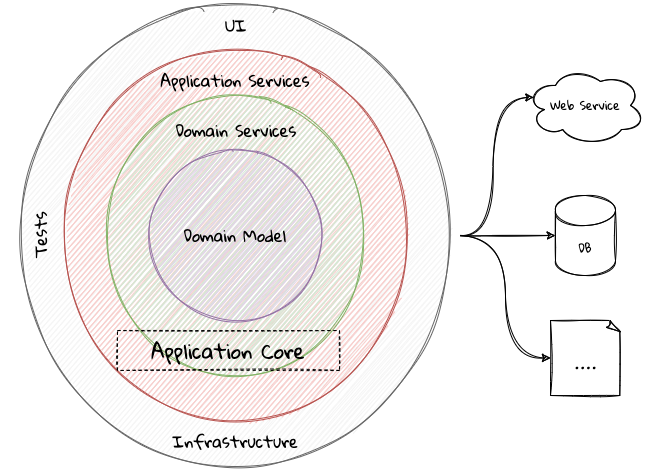

The diagram above was exported from draw.io. Its source (the exported page's mxGraphModel, read from the mxfile embedded in the PNG):
<mxGraphModel dx="1426" dy="709" grid="1" gridSize="10" guides="1" tooltips="1" connect="1" arrows="1" fold="1" page="1" pageScale="1" pageWidth="1100" pageHeight="850" math="0" shadow="0">
  <root>
    <mxCell id="XATBwe2Y2syOTYHPxmIM-0" />
    <mxCell id="XATBwe2Y2syOTYHPxmIM-1" parent="XATBwe2Y2syOTYHPxmIM-0" />
    <mxCell id="XATBwe2Y2syOTYHPxmIM-17" style="edgeStyle=orthogonalEdgeStyle;curved=1;rounded=1;sketch=1;orthogonalLoop=1;jettySize=auto;html=1;entryX=0.07;entryY=0.4;entryDx=0;entryDy=0;entryPerimeter=0;fontFamily=Gloria Hallelujah;fontSource=https%3A%2F%2Ffonts.googleapis.com%2Fcss%3Ffamily%3DGloria%2BHallelujah;" edge="1" parent="XATBwe2Y2syOTYHPxmIM-1" source="XATBwe2Y2syOTYHPxmIM-2" target="XATBwe2Y2syOTYHPxmIM-10">
      <mxGeometry relative="1" as="geometry" />
    </mxCell>
    <mxCell id="XATBwe2Y2syOTYHPxmIM-18" style="edgeStyle=orthogonalEdgeStyle;curved=1;rounded=1;sketch=1;orthogonalLoop=1;jettySize=auto;html=1;entryX=0;entryY=0.5;entryDx=0;entryDy=0;entryPerimeter=0;fontFamily=Gloria Hallelujah;fontSource=https%3A%2F%2Ffonts.googleapis.com%2Fcss%3Ffamily%3DGloria%2BHallelujah;" edge="1" parent="XATBwe2Y2syOTYHPxmIM-1" source="XATBwe2Y2syOTYHPxmIM-2" target="XATBwe2Y2syOTYHPxmIM-11">
      <mxGeometry relative="1" as="geometry" />
    </mxCell>
    <mxCell id="XATBwe2Y2syOTYHPxmIM-19" style="edgeStyle=orthogonalEdgeStyle;curved=1;rounded=1;sketch=1;orthogonalLoop=1;jettySize=auto;html=1;entryX=0;entryY=0.5;entryDx=0;entryDy=0;entryPerimeter=0;fontFamily=Gloria Hallelujah;fontSource=https%3A%2F%2Ffonts.googleapis.com%2Fcss%3Ffamily%3DGloria%2BHallelujah;" edge="1" parent="XATBwe2Y2syOTYHPxmIM-1" source="XATBwe2Y2syOTYHPxmIM-2" target="XATBwe2Y2syOTYHPxmIM-12">
      <mxGeometry relative="1" as="geometry" />
    </mxCell>
    <mxCell id="XATBwe2Y2syOTYHPxmIM-2" value="" style="ellipse;whiteSpace=wrap;html=1;aspect=fixed;fontFamily=Gloria Hallelujah;fontSource=https%3A%2F%2Ffonts.googleapis.com%2Fcss%3Ffamily%3DGloria%2BHallelujah;rounded=1;sketch=1;fillColor=#f5f5f5;strokeColor=#666666;fontColor=#333333;" vertex="1" parent="XATBwe2Y2syOTYHPxmIM-1">
      <mxGeometry x="233" y="200" width="450" height="450" as="geometry" />
    </mxCell>
    <mxCell id="XATBwe2Y2syOTYHPxmIM-3" value="" style="ellipse;whiteSpace=wrap;html=1;aspect=fixed;fontFamily=Gloria Hallelujah;fontSource=https%3A%2F%2Ffonts.googleapis.com%2Fcss%3Ffamily%3DGloria%2BHallelujah;rounded=1;sketch=1;fillColor=#f8cecc;strokeColor=#b85450;" vertex="1" parent="XATBwe2Y2syOTYHPxmIM-1">
      <mxGeometry x="278" y="245" width="360" height="360" as="geometry" />
    </mxCell>
    <mxCell id="XATBwe2Y2syOTYHPxmIM-4" value="" style="ellipse;whiteSpace=wrap;html=1;aspect=fixed;fontFamily=Gloria Hallelujah;fontSource=https%3A%2F%2Ffonts.googleapis.com%2Fcss%3Ffamily%3DGloria%2BHallelujah;rounded=1;sketch=1;fillColor=#d5e8d4;strokeColor=#82b366;" vertex="1" parent="XATBwe2Y2syOTYHPxmIM-1">
      <mxGeometry x="323" y="290" width="270" height="270" as="geometry" />
    </mxCell>
    <mxCell id="XATBwe2Y2syOTYHPxmIM-5" value="&lt;span style=&quot;font-size: 16px&quot;&gt;Domain Model&lt;/span&gt;" style="ellipse;whiteSpace=wrap;html=1;aspect=fixed;fontFamily=Gloria Hallelujah;fontSource=https%3A%2F%2Ffonts.googleapis.com%2Fcss%3Ffamily%3DGloria%2BHallelujah;rounded=1;sketch=1;fillColor=#e1d5e7;strokeColor=#9673a6;" vertex="1" parent="XATBwe2Y2syOTYHPxmIM-1">
      <mxGeometry x="368" y="335" width="180" height="180" as="geometry" />
    </mxCell>
    <mxCell id="XATBwe2Y2syOTYHPxmIM-6" value="Domain Services" style="text;html=1;strokeColor=none;fillColor=none;align=center;verticalAlign=middle;whiteSpace=wrap;rounded=1;fontFamily=Gloria Hallelujah;fontSource=https%3A%2F%2Ffonts.googleapis.com%2Fcss%3Ffamily%3DGloria%2BHallelujah;fontSize=16;sketch=1;" vertex="1" parent="XATBwe2Y2syOTYHPxmIM-1">
      <mxGeometry x="394" y="305" width="130" height="30" as="geometry" />
    </mxCell>
    <mxCell id="XATBwe2Y2syOTYHPxmIM-8" value="Application Services" style="text;strokeColor=none;fillColor=none;align=center;verticalAlign=middle;whiteSpace=wrap;rounded=1;fontFamily=Gloria Hallelujah;fontSource=https%3A%2F%2Ffonts.googleapis.com%2Fcss%3Ffamily%3DGloria%2BHallelujah;fontSize=16;html=1;sketch=1;" vertex="1" parent="XATBwe2Y2syOTYHPxmIM-1">
      <mxGeometry x="378" y="255" width="160" height="30" as="geometry" />
    </mxCell>
    <mxCell id="XATBwe2Y2syOTYHPxmIM-9" value="UI" style="text;html=1;strokeColor=none;fillColor=none;align=center;verticalAlign=middle;whiteSpace=wrap;rounded=1;fontFamily=Gloria Hallelujah;fontSource=https%3A%2F%2Ffonts.googleapis.com%2Fcss%3Ffamily%3DGloria%2BHallelujah;fontSize=16;sketch=1;" vertex="1" parent="XATBwe2Y2syOTYHPxmIM-1">
      <mxGeometry x="429" y="200" width="60" height="30" as="geometry" />
    </mxCell>
    <mxCell id="XATBwe2Y2syOTYHPxmIM-10" value="Web Service" style="ellipse;shape=cloud;whiteSpace=wrap;html=1;rounded=1;sketch=1;fontFamily=Gloria Hallelujah;fontSource=https%3A%2F%2Ffonts.googleapis.com%2Fcss%3Ffamily%3DGloria%2BHallelujah;" vertex="1" parent="XATBwe2Y2syOTYHPxmIM-1">
      <mxGeometry x="748" y="255" width="120" height="80" as="geometry" />
    </mxCell>
    <mxCell id="XATBwe2Y2syOTYHPxmIM-11" value="DB" style="shape=cylinder3;whiteSpace=wrap;html=1;boundedLbl=1;backgroundOutline=1;size=15;rounded=1;sketch=1;fontFamily=Gloria Hallelujah;fontSource=https%3A%2F%2Ffonts.googleapis.com%2Fcss%3Ffamily%3DGloria%2BHallelujah;" vertex="1" parent="XATBwe2Y2syOTYHPxmIM-1">
      <mxGeometry x="778" y="385" width="60" height="80" as="geometry" />
    </mxCell>
    <mxCell id="XATBwe2Y2syOTYHPxmIM-12" value="&lt;font style=&quot;font-size: 26px&quot;&gt;....&lt;/font&gt;" style="whiteSpace=wrap;html=1;shape=mxgraph.basic.document;rounded=1;sketch=1;fontFamily=Gloria Hallelujah;fontSource=https%3A%2F%2Ffonts.googleapis.com%2Fcss%3Ffamily%3DGloria%2BHallelujah;" vertex="1" parent="XATBwe2Y2syOTYHPxmIM-1">
      <mxGeometry x="773" y="510" width="70" height="75" as="geometry" />
    </mxCell>
    <mxCell id="XATBwe2Y2syOTYHPxmIM-14" value="Tests" style="text;html=1;strokeColor=none;fillColor=none;align=center;verticalAlign=middle;whiteSpace=wrap;rounded=1;fontFamily=Gloria Hallelujah;fontSource=https%3A%2F%2Ffonts.googleapis.com%2Fcss%3Ffamily%3DGloria%2BHallelujah;fontSize=16;sketch=1;rotation=-90;" vertex="1" parent="XATBwe2Y2syOTYHPxmIM-1">
      <mxGeometry x="233" y="410" width="60" height="30" as="geometry" />
    </mxCell>
    <mxCell id="XATBwe2Y2syOTYHPxmIM-15" value="Infrastructure" style="text;html=1;strokeColor=none;fillColor=none;align=center;verticalAlign=middle;whiteSpace=wrap;rounded=1;fontFamily=Gloria Hallelujah;fontSource=https%3A%2F%2Ffonts.googleapis.com%2Fcss%3Ffamily%3DGloria%2BHallelujah;fontSize=16;sketch=1;rotation=0;" vertex="1" parent="XATBwe2Y2syOTYHPxmIM-1">
      <mxGeometry x="428" y="616" width="60" height="30" as="geometry" />
    </mxCell>
    <mxCell id="1DVAIrt6LTnXk9H0hQDG-0" value="&lt;font style=&quot;font-size: 20px&quot;&gt;Application Core&lt;/font&gt;" style="text;html=1;strokeColor=default;fillColor=none;align=center;verticalAlign=middle;whiteSpace=wrap;rounded=0;sketch=1;fontFamily=Gloria Hallelujah;fontSource=https%3A%2F%2Ffonts.googleapis.com%2Fcss%3Ffamily%3DGloria%2BHallelujah;perimeterSpacing=1;dashed=1;" vertex="1" parent="XATBwe2Y2syOTYHPxmIM-1">
      <mxGeometry x="340" y="520" width="222" height="40" as="geometry" />
    </mxCell>
  </root>
</mxGraphModel>